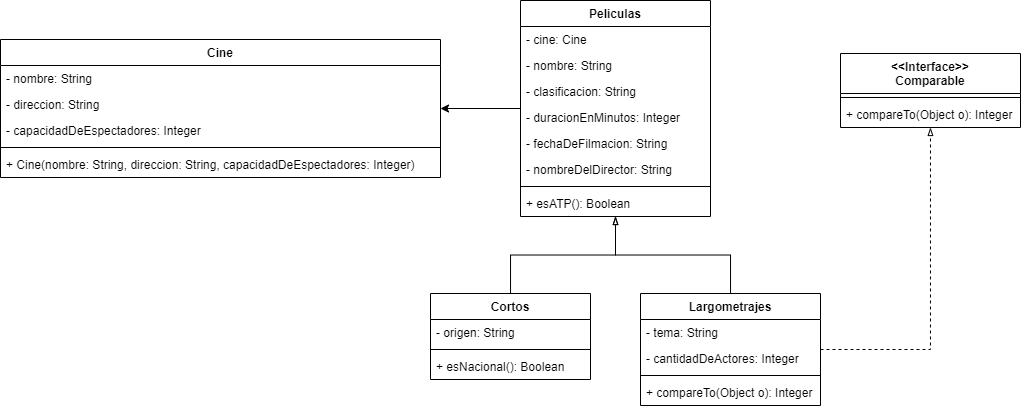

The diagram above was exported from draw.io. Its source (the exported page's mxGraphModel, read from the mxfile embedded in the PNG):
<mxGraphModel dx="539" dy="272" grid="1" gridSize="10" guides="1" tooltips="1" connect="1" arrows="1" fold="1" page="1" pageScale="1" pageWidth="827" pageHeight="1169" math="0" shadow="0">
  <root>
    <mxCell id="0" />
    <mxCell id="1" parent="0" />
    <mxCell id="pplp8Y84edDqM1HUMHy9-31" style="edgeStyle=orthogonalEdgeStyle;rounded=0;orthogonalLoop=1;jettySize=auto;html=1;" edge="1" parent="1" source="pplp8Y84edDqM1HUMHy9-1" target="pplp8Y84edDqM1HUMHy9-5">
      <mxGeometry relative="1" as="geometry" />
    </mxCell>
    <mxCell id="pplp8Y84edDqM1HUMHy9-1" value="Peliculas" style="swimlane;fontStyle=1;align=center;verticalAlign=top;childLayout=stackLayout;horizontal=1;startSize=26;horizontalStack=0;resizeParent=1;resizeParentMax=0;resizeLast=0;collapsible=1;marginBottom=0;" vertex="1" parent="1">
      <mxGeometry x="560" y="27" width="190" height="216" as="geometry" />
    </mxCell>
    <mxCell id="pplp8Y84edDqM1HUMHy9-38" value="- cine: Cine" style="text;strokeColor=none;fillColor=none;align=left;verticalAlign=top;spacingLeft=4;spacingRight=4;overflow=hidden;rotatable=0;points=[[0,0.5],[1,0.5]];portConstraint=eastwest;" vertex="1" parent="pplp8Y84edDqM1HUMHy9-1">
      <mxGeometry y="26" width="190" height="26" as="geometry" />
    </mxCell>
    <mxCell id="pplp8Y84edDqM1HUMHy9-10" value="- nombre: String" style="text;strokeColor=none;fillColor=none;align=left;verticalAlign=top;spacingLeft=4;spacingRight=4;overflow=hidden;rotatable=0;points=[[0,0.5],[1,0.5]];portConstraint=eastwest;" vertex="1" parent="pplp8Y84edDqM1HUMHy9-1">
      <mxGeometry y="52" width="190" height="26" as="geometry" />
    </mxCell>
    <mxCell id="pplp8Y84edDqM1HUMHy9-29" value="- clasificacion: String" style="text;strokeColor=none;fillColor=none;align=left;verticalAlign=top;spacingLeft=4;spacingRight=4;overflow=hidden;rotatable=0;points=[[0,0.5],[1,0.5]];portConstraint=eastwest;" vertex="1" parent="pplp8Y84edDqM1HUMHy9-1">
      <mxGeometry y="78" width="190" height="26" as="geometry" />
    </mxCell>
    <mxCell id="pplp8Y84edDqM1HUMHy9-28" value="- duracionEnMinutos: Integer" style="text;strokeColor=none;fillColor=none;align=left;verticalAlign=top;spacingLeft=4;spacingRight=4;overflow=hidden;rotatable=0;points=[[0,0.5],[1,0.5]];portConstraint=eastwest;" vertex="1" parent="pplp8Y84edDqM1HUMHy9-1">
      <mxGeometry y="104" width="190" height="26" as="geometry" />
    </mxCell>
    <mxCell id="pplp8Y84edDqM1HUMHy9-30" value="- fechaDeFilmacion: String" style="text;strokeColor=none;fillColor=none;align=left;verticalAlign=top;spacingLeft=4;spacingRight=4;overflow=hidden;rotatable=0;points=[[0,0.5],[1,0.5]];portConstraint=eastwest;" vertex="1" parent="pplp8Y84edDqM1HUMHy9-1">
      <mxGeometry y="130" width="190" height="26" as="geometry" />
    </mxCell>
    <mxCell id="pplp8Y84edDqM1HUMHy9-2" value="- nombreDelDirector: String" style="text;strokeColor=none;fillColor=none;align=left;verticalAlign=top;spacingLeft=4;spacingRight=4;overflow=hidden;rotatable=0;points=[[0,0.5],[1,0.5]];portConstraint=eastwest;" vertex="1" parent="pplp8Y84edDqM1HUMHy9-1">
      <mxGeometry y="156" width="190" height="26" as="geometry" />
    </mxCell>
    <mxCell id="pplp8Y84edDqM1HUMHy9-3" value="" style="line;strokeWidth=1;fillColor=none;align=left;verticalAlign=middle;spacingTop=-1;spacingLeft=3;spacingRight=3;rotatable=0;labelPosition=right;points=[];portConstraint=eastwest;" vertex="1" parent="pplp8Y84edDqM1HUMHy9-1">
      <mxGeometry y="182" width="190" height="8" as="geometry" />
    </mxCell>
    <mxCell id="pplp8Y84edDqM1HUMHy9-4" value="+ esATP(): Boolean" style="text;strokeColor=none;fillColor=none;align=left;verticalAlign=top;spacingLeft=4;spacingRight=4;overflow=hidden;rotatable=0;points=[[0,0.5],[1,0.5]];portConstraint=eastwest;" vertex="1" parent="pplp8Y84edDqM1HUMHy9-1">
      <mxGeometry y="190" width="190" height="26" as="geometry" />
    </mxCell>
    <mxCell id="pplp8Y84edDqM1HUMHy9-5" value="Cine" style="swimlane;fontStyle=1;align=center;verticalAlign=top;childLayout=stackLayout;horizontal=1;startSize=26;horizontalStack=0;resizeParent=1;resizeParentMax=0;resizeLast=0;collapsible=1;marginBottom=0;" vertex="1" parent="1">
      <mxGeometry x="40" y="66" width="440" height="138" as="geometry" />
    </mxCell>
    <mxCell id="pplp8Y84edDqM1HUMHy9-25" value="- nombre: String" style="text;strokeColor=none;fillColor=none;align=left;verticalAlign=top;spacingLeft=4;spacingRight=4;overflow=hidden;rotatable=0;points=[[0,0.5],[1,0.5]];portConstraint=eastwest;" vertex="1" parent="pplp8Y84edDqM1HUMHy9-5">
      <mxGeometry y="26" width="440" height="26" as="geometry" />
    </mxCell>
    <mxCell id="pplp8Y84edDqM1HUMHy9-26" value="- direccion: String" style="text;strokeColor=none;fillColor=none;align=left;verticalAlign=top;spacingLeft=4;spacingRight=4;overflow=hidden;rotatable=0;points=[[0,0.5],[1,0.5]];portConstraint=eastwest;" vertex="1" parent="pplp8Y84edDqM1HUMHy9-5">
      <mxGeometry y="52" width="440" height="26" as="geometry" />
    </mxCell>
    <mxCell id="pplp8Y84edDqM1HUMHy9-6" value="- capacidadDeEspectadores: Integer" style="text;strokeColor=none;fillColor=none;align=left;verticalAlign=top;spacingLeft=4;spacingRight=4;overflow=hidden;rotatable=0;points=[[0,0.5],[1,0.5]];portConstraint=eastwest;" vertex="1" parent="pplp8Y84edDqM1HUMHy9-5">
      <mxGeometry y="78" width="440" height="26" as="geometry" />
    </mxCell>
    <mxCell id="pplp8Y84edDqM1HUMHy9-7" value="" style="line;strokeWidth=1;fillColor=none;align=left;verticalAlign=middle;spacingTop=-1;spacingLeft=3;spacingRight=3;rotatable=0;labelPosition=right;points=[];portConstraint=eastwest;" vertex="1" parent="pplp8Y84edDqM1HUMHy9-5">
      <mxGeometry y="104" width="440" height="8" as="geometry" />
    </mxCell>
    <mxCell id="pplp8Y84edDqM1HUMHy9-27" value="+ Cine(nombre: String, direccion: String, capacidadDeEspectadores: Integer)" style="text;strokeColor=none;fillColor=none;align=left;verticalAlign=top;spacingLeft=4;spacingRight=4;overflow=hidden;rotatable=0;points=[[0,0.5],[1,0.5]];portConstraint=eastwest;" vertex="1" parent="pplp8Y84edDqM1HUMHy9-5">
      <mxGeometry y="112" width="440" height="26" as="geometry" />
    </mxCell>
    <mxCell id="pplp8Y84edDqM1HUMHy9-32" style="edgeStyle=orthogonalEdgeStyle;rounded=0;orthogonalLoop=1;jettySize=auto;html=1;endArrow=blockThin;endFill=0;" edge="1" parent="1" source="pplp8Y84edDqM1HUMHy9-11" target="pplp8Y84edDqM1HUMHy9-1">
      <mxGeometry relative="1" as="geometry" />
    </mxCell>
    <mxCell id="pplp8Y84edDqM1HUMHy9-11" value="Cortos" style="swimlane;fontStyle=1;align=center;verticalAlign=top;childLayout=stackLayout;horizontal=1;startSize=26;horizontalStack=0;resizeParent=1;resizeParentMax=0;resizeLast=0;collapsible=1;marginBottom=0;" vertex="1" parent="1">
      <mxGeometry x="470" y="320" width="160" height="86" as="geometry" />
    </mxCell>
    <mxCell id="pplp8Y84edDqM1HUMHy9-17" value="- origen: String" style="text;strokeColor=none;fillColor=none;align=left;verticalAlign=top;spacingLeft=4;spacingRight=4;overflow=hidden;rotatable=0;points=[[0,0.5],[1,0.5]];portConstraint=eastwest;" vertex="1" parent="pplp8Y84edDqM1HUMHy9-11">
      <mxGeometry y="26" width="160" height="26" as="geometry" />
    </mxCell>
    <mxCell id="pplp8Y84edDqM1HUMHy9-14" value="" style="line;strokeWidth=1;fillColor=none;align=left;verticalAlign=middle;spacingTop=-1;spacingLeft=3;spacingRight=3;rotatable=0;labelPosition=right;points=[];portConstraint=eastwest;" vertex="1" parent="pplp8Y84edDqM1HUMHy9-11">
      <mxGeometry y="52" width="160" height="8" as="geometry" />
    </mxCell>
    <mxCell id="pplp8Y84edDqM1HUMHy9-15" value="+ esNacional(): Boolean" style="text;strokeColor=none;fillColor=none;align=left;verticalAlign=top;spacingLeft=4;spacingRight=4;overflow=hidden;rotatable=0;points=[[0,0.5],[1,0.5]];portConstraint=eastwest;" vertex="1" parent="pplp8Y84edDqM1HUMHy9-11">
      <mxGeometry y="60" width="160" height="26" as="geometry" />
    </mxCell>
    <mxCell id="pplp8Y84edDqM1HUMHy9-33" style="edgeStyle=orthogonalEdgeStyle;rounded=0;orthogonalLoop=1;jettySize=auto;html=1;endArrow=blockThin;endFill=0;" edge="1" parent="1" source="pplp8Y84edDqM1HUMHy9-16" target="pplp8Y84edDqM1HUMHy9-1">
      <mxGeometry relative="1" as="geometry" />
    </mxCell>
    <mxCell id="pplp8Y84edDqM1HUMHy9-34" style="edgeStyle=orthogonalEdgeStyle;rounded=0;orthogonalLoop=1;jettySize=auto;html=1;endArrow=blockThin;endFill=0;dashed=1;" edge="1" parent="1" source="pplp8Y84edDqM1HUMHy9-16" target="pplp8Y84edDqM1HUMHy9-21">
      <mxGeometry relative="1" as="geometry" />
    </mxCell>
    <mxCell id="pplp8Y84edDqM1HUMHy9-16" value="Largometrajes" style="swimlane;fontStyle=1;align=center;verticalAlign=top;childLayout=stackLayout;horizontal=1;startSize=26;horizontalStack=0;resizeParent=1;resizeParentMax=0;resizeLast=0;collapsible=1;marginBottom=0;" vertex="1" parent="1">
      <mxGeometry x="680" y="320" width="180" height="112" as="geometry" />
    </mxCell>
    <mxCell id="pplp8Y84edDqM1HUMHy9-12" value="- tema: String" style="text;strokeColor=none;fillColor=none;align=left;verticalAlign=top;spacingLeft=4;spacingRight=4;overflow=hidden;rotatable=0;points=[[0,0.5],[1,0.5]];portConstraint=eastwest;" vertex="1" parent="pplp8Y84edDqM1HUMHy9-16">
      <mxGeometry y="26" width="180" height="26" as="geometry" />
    </mxCell>
    <mxCell id="pplp8Y84edDqM1HUMHy9-13" value="- cantidadDeActores: Integer" style="text;strokeColor=none;fillColor=none;align=left;verticalAlign=top;spacingLeft=4;spacingRight=4;overflow=hidden;rotatable=0;points=[[0,0.5],[1,0.5]];portConstraint=eastwest;" vertex="1" parent="pplp8Y84edDqM1HUMHy9-16">
      <mxGeometry y="52" width="180" height="26" as="geometry" />
    </mxCell>
    <mxCell id="pplp8Y84edDqM1HUMHy9-19" value="" style="line;strokeWidth=1;fillColor=none;align=left;verticalAlign=middle;spacingTop=-1;spacingLeft=3;spacingRight=3;rotatable=0;labelPosition=right;points=[];portConstraint=eastwest;" vertex="1" parent="pplp8Y84edDqM1HUMHy9-16">
      <mxGeometry y="78" width="180" height="8" as="geometry" />
    </mxCell>
    <mxCell id="pplp8Y84edDqM1HUMHy9-35" value="+ compareTo(Object o): Integer" style="text;strokeColor=none;fillColor=none;align=left;verticalAlign=top;spacingLeft=4;spacingRight=4;overflow=hidden;rotatable=0;points=[[0,0.5],[1,0.5]];portConstraint=eastwest;" vertex="1" parent="pplp8Y84edDqM1HUMHy9-16">
      <mxGeometry y="86" width="180" height="26" as="geometry" />
    </mxCell>
    <mxCell id="pplp8Y84edDqM1HUMHy9-21" value="&lt;&lt;Interface&gt;&gt;&#10;Comparable" style="swimlane;fontStyle=1;align=center;verticalAlign=top;childLayout=stackLayout;horizontal=1;startSize=40;horizontalStack=0;resizeParent=1;resizeParentMax=0;resizeLast=0;collapsible=1;marginBottom=0;" vertex="1" parent="1">
      <mxGeometry x="880" y="80" width="180" height="74" as="geometry" />
    </mxCell>
    <mxCell id="pplp8Y84edDqM1HUMHy9-23" value="" style="line;strokeWidth=1;fillColor=none;align=left;verticalAlign=middle;spacingTop=-1;spacingLeft=3;spacingRight=3;rotatable=0;labelPosition=right;points=[];portConstraint=eastwest;" vertex="1" parent="pplp8Y84edDqM1HUMHy9-21">
      <mxGeometry y="40" width="180" height="8" as="geometry" />
    </mxCell>
    <mxCell id="pplp8Y84edDqM1HUMHy9-24" value="+ compareTo(Object o): Integer" style="text;strokeColor=none;fillColor=none;align=left;verticalAlign=top;spacingLeft=4;spacingRight=4;overflow=hidden;rotatable=0;points=[[0,0.5],[1,0.5]];portConstraint=eastwest;" vertex="1" parent="pplp8Y84edDqM1HUMHy9-21">
      <mxGeometry y="48" width="180" height="26" as="geometry" />
    </mxCell>
  </root>
</mxGraphModel>